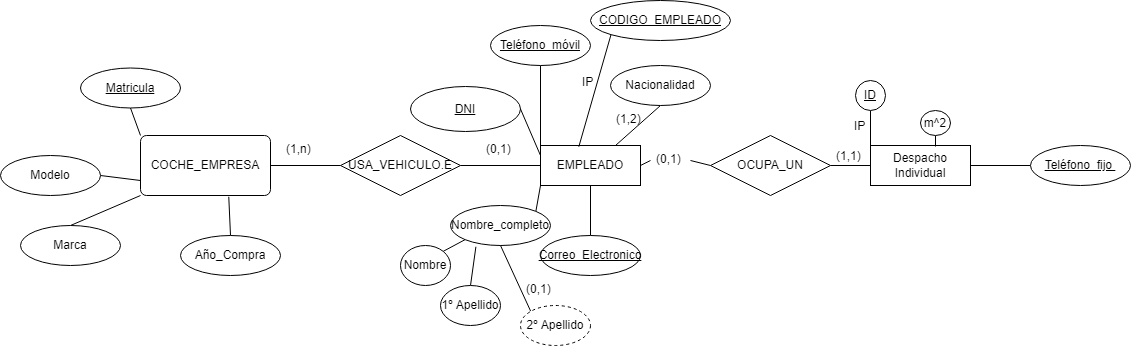

The diagram above was exported from draw.io. Its source (the exported page's mxGraphModel, read from the mxfile embedded in the PNG):
<mxGraphModel dx="2208" dy="756" grid="1" gridSize="10" guides="1" tooltips="1" connect="1" arrows="1" fold="1" page="1" pageScale="1" pageWidth="827" pageHeight="1169" math="0" shadow="0">
  <root>
    <mxCell id="0" />
    <mxCell id="1" parent="0" />
    <mxCell id="5CClub2V7FQMyfu87UMg-1" style="rounded=0;orthogonalLoop=1;jettySize=auto;html=1;exitX=1;exitY=0.5;exitDx=0;exitDy=0;entryX=0;entryY=0.5;entryDx=0;entryDy=0;endArrow=none;endFill=0;startArrow=none;" parent="1" source="yG3hp6JkSBOofJMfKyOq-31" target="yG3hp6JkSBOofJMfKyOq-16" edge="1">
      <mxGeometry relative="1" as="geometry" />
    </mxCell>
    <mxCell id="yG3hp6JkSBOofJMfKyOq-1" value="EMPLEADO" style="whiteSpace=wrap;html=1;align=center;" parent="1" vertex="1">
      <mxGeometry x="170" y="240" width="100" height="40" as="geometry" />
    </mxCell>
    <mxCell id="yG3hp6JkSBOofJMfKyOq-7" style="rounded=0;orthogonalLoop=1;jettySize=auto;html=1;exitX=1;exitY=0.5;exitDx=0;exitDy=0;entryX=0;entryY=0.25;entryDx=0;entryDy=0;endArrow=none;endFill=0;" parent="1" source="yG3hp6JkSBOofJMfKyOq-2" target="yG3hp6JkSBOofJMfKyOq-1" edge="1">
      <mxGeometry relative="1" as="geometry" />
    </mxCell>
    <mxCell id="yG3hp6JkSBOofJMfKyOq-2" value="&lt;u&gt;DNI&lt;/u&gt;" style="ellipse;whiteSpace=wrap;html=1;align=center;" parent="1" vertex="1">
      <mxGeometry x="40" y="181" width="110" height="45" as="geometry" />
    </mxCell>
    <mxCell id="yG3hp6JkSBOofJMfKyOq-8" style="rounded=0;orthogonalLoop=1;jettySize=auto;html=1;exitX=1;exitY=0;exitDx=0;exitDy=0;entryX=0;entryY=1;entryDx=0;entryDy=0;endArrow=none;endFill=0;" parent="1" source="yG3hp6JkSBOofJMfKyOq-3" target="yG3hp6JkSBOofJMfKyOq-1" edge="1">
      <mxGeometry relative="1" as="geometry" />
    </mxCell>
    <mxCell id="yG3hp6JkSBOofJMfKyOq-3" value="Nombre_completo" style="ellipse;whiteSpace=wrap;html=1;align=center;" parent="1" vertex="1">
      <mxGeometry x="80" y="300" width="100" height="40" as="geometry" />
    </mxCell>
    <mxCell id="yG3hp6JkSBOofJMfKyOq-9" style="edgeStyle=none;rounded=0;orthogonalLoop=1;jettySize=auto;html=1;exitX=0.5;exitY=0;exitDx=0;exitDy=0;entryX=0.5;entryY=1;entryDx=0;entryDy=0;endArrow=none;endFill=0;" parent="1" source="yG3hp6JkSBOofJMfKyOq-4" target="yG3hp6JkSBOofJMfKyOq-1" edge="1">
      <mxGeometry relative="1" as="geometry" />
    </mxCell>
    <mxCell id="yG3hp6JkSBOofJMfKyOq-4" value="&lt;u&gt;Correo_Electronico&lt;/u&gt;" style="ellipse;whiteSpace=wrap;html=1;align=center;" parent="1" vertex="1">
      <mxGeometry x="170" y="330" width="100" height="40" as="geometry" />
    </mxCell>
    <mxCell id="yG3hp6JkSBOofJMfKyOq-10" style="edgeStyle=none;rounded=0;orthogonalLoop=1;jettySize=auto;html=1;exitX=0.5;exitY=1;exitDx=0;exitDy=0;entryX=0;entryY=0;entryDx=0;entryDy=0;endArrow=none;endFill=0;" parent="1" source="yG3hp6JkSBOofJMfKyOq-5" target="yG3hp6JkSBOofJMfKyOq-1" edge="1">
      <mxGeometry relative="1" as="geometry" />
    </mxCell>
    <mxCell id="yG3hp6JkSBOofJMfKyOq-5" value="&lt;u&gt;Teléfono_móvil&lt;/u&gt;" style="ellipse;whiteSpace=wrap;html=1;align=center;" parent="1" vertex="1">
      <mxGeometry x="120" y="120" width="100" height="40" as="geometry" />
    </mxCell>
    <mxCell id="yG3hp6JkSBOofJMfKyOq-11" style="edgeStyle=none;rounded=0;orthogonalLoop=1;jettySize=auto;html=1;exitX=0.5;exitY=1;exitDx=0;exitDy=0;entryX=0.75;entryY=0;entryDx=0;entryDy=0;endArrow=none;endFill=0;" parent="1" source="yG3hp6JkSBOofJMfKyOq-6" target="yG3hp6JkSBOofJMfKyOq-1" edge="1">
      <mxGeometry relative="1" as="geometry" />
    </mxCell>
    <mxCell id="yG3hp6JkSBOofJMfKyOq-6" value="Nacionalidad" style="ellipse;whiteSpace=wrap;html=1;align=center;" parent="1" vertex="1">
      <mxGeometry x="240" y="160" width="100" height="40" as="geometry" />
    </mxCell>
    <mxCell id="yG3hp6JkSBOofJMfKyOq-12" value="(1,2)" style="text;strokeColor=none;fillColor=none;spacingLeft=4;spacingRight=4;overflow=hidden;rotatable=0;points=[[0,0.5],[1,0.5]];portConstraint=eastwest;fontSize=12;" parent="1" vertex="1">
      <mxGeometry x="240" y="200" width="40" height="30" as="geometry" />
    </mxCell>
    <mxCell id="yG3hp6JkSBOofJMfKyOq-35" style="edgeStyle=none;rounded=0;orthogonalLoop=1;jettySize=auto;html=1;exitX=1;exitY=0.5;exitDx=0;exitDy=0;entryX=0;entryY=0.5;entryDx=0;entryDy=0;endArrow=none;endFill=0;" parent="1" source="yG3hp6JkSBOofJMfKyOq-13" target="yG3hp6JkSBOofJMfKyOq-33" edge="1">
      <mxGeometry relative="1" as="geometry" />
    </mxCell>
    <mxCell id="yG3hp6JkSBOofJMfKyOq-13" value="Despacho&lt;br&gt;Individual" style="whiteSpace=wrap;html=1;align=center;" parent="1" vertex="1">
      <mxGeometry x="500" y="240" width="100" height="40" as="geometry" />
    </mxCell>
    <mxCell id="5CClub2V7FQMyfu87UMg-2" style="edgeStyle=none;rounded=0;orthogonalLoop=1;jettySize=auto;html=1;exitX=1;exitY=0.5;exitDx=0;exitDy=0;entryX=0;entryY=0.5;entryDx=0;entryDy=0;endArrow=none;endFill=0;" parent="1" source="yG3hp6JkSBOofJMfKyOq-16" target="yG3hp6JkSBOofJMfKyOq-13" edge="1">
      <mxGeometry relative="1" as="geometry" />
    </mxCell>
    <mxCell id="yG3hp6JkSBOofJMfKyOq-16" value="OCUPA_UN" style="shape=rhombus;perimeter=rhombusPerimeter;whiteSpace=wrap;html=1;align=center;" parent="1" vertex="1">
      <mxGeometry x="340" y="230" width="120" height="60" as="geometry" />
    </mxCell>
    <mxCell id="yG3hp6JkSBOofJMfKyOq-29" style="edgeStyle=none;rounded=0;orthogonalLoop=1;jettySize=auto;html=1;exitX=0.5;exitY=1;exitDx=0;exitDy=0;entryX=0;entryY=0;entryDx=0;entryDy=0;endArrow=none;endFill=0;" parent="1" source="yG3hp6JkSBOofJMfKyOq-28" target="yG3hp6JkSBOofJMfKyOq-13" edge="1">
      <mxGeometry relative="1" as="geometry" />
    </mxCell>
    <mxCell id="yG3hp6JkSBOofJMfKyOq-28" value="&lt;u&gt;ID&lt;/u&gt;" style="ellipse;whiteSpace=wrap;html=1;align=center;" parent="1" vertex="1">
      <mxGeometry x="485" y="175" width="30" height="30" as="geometry" />
    </mxCell>
    <mxCell id="yG3hp6JkSBOofJMfKyOq-30" value="(1,1)" style="text;strokeColor=none;fillColor=none;spacingLeft=4;spacingRight=4;overflow=hidden;rotatable=0;points=[[0,0.5],[1,0.5]];portConstraint=eastwest;fontSize=12;" parent="1" vertex="1">
      <mxGeometry x="460" y="237" width="40" height="30" as="geometry" />
    </mxCell>
    <mxCell id="yG3hp6JkSBOofJMfKyOq-34" style="edgeStyle=none;rounded=0;orthogonalLoop=1;jettySize=auto;html=1;exitX=0.5;exitY=1;exitDx=0;exitDy=0;entryX=0.65;entryY=0.025;entryDx=0;entryDy=0;entryPerimeter=0;endArrow=none;endFill=0;" parent="1" source="yG3hp6JkSBOofJMfKyOq-32" target="yG3hp6JkSBOofJMfKyOq-13" edge="1">
      <mxGeometry relative="1" as="geometry" />
    </mxCell>
    <mxCell id="yG3hp6JkSBOofJMfKyOq-32" value="m^2" style="ellipse;whiteSpace=wrap;html=1;align=center;" parent="1" vertex="1">
      <mxGeometry x="550" y="205" width="30" height="25" as="geometry" />
    </mxCell>
    <mxCell id="yG3hp6JkSBOofJMfKyOq-33" value="&lt;u&gt;Teléfono_fijo&amp;nbsp;&lt;/u&gt;" style="ellipse;whiteSpace=wrap;html=1;align=center;" parent="1" vertex="1">
      <mxGeometry x="660" y="240" width="100" height="40" as="geometry" />
    </mxCell>
    <mxCell id="yG3hp6JkSBOofJMfKyOq-36" style="edgeStyle=none;rounded=0;orthogonalLoop=1;jettySize=auto;html=1;exitX=0.5;exitY=1;exitDx=0;exitDy=0;entryX=0.75;entryY=1;entryDx=0;entryDy=0;endArrow=none;endFill=0;" parent="1" source="yG3hp6JkSBOofJMfKyOq-1" target="yG3hp6JkSBOofJMfKyOq-1" edge="1">
      <mxGeometry relative="1" as="geometry" />
    </mxCell>
    <mxCell id="yG3hp6JkSBOofJMfKyOq-39" style="edgeStyle=none;rounded=0;orthogonalLoop=1;jettySize=auto;html=1;exitX=1;exitY=0.5;exitDx=0;exitDy=0;entryX=0;entryY=0.5;entryDx=0;entryDy=0;endArrow=none;endFill=0;" parent="1" source="yG3hp6JkSBOofJMfKyOq-37" target="yG3hp6JkSBOofJMfKyOq-1" edge="1">
      <mxGeometry relative="1" as="geometry" />
    </mxCell>
    <mxCell id="yG3hp6JkSBOofJMfKyOq-37" value="USA_VEHICULO.E" style="shape=rhombus;perimeter=rhombusPerimeter;whiteSpace=wrap;html=1;align=center;" parent="1" vertex="1">
      <mxGeometry x="-30" y="230" width="120" height="60" as="geometry" />
    </mxCell>
    <mxCell id="yG3hp6JkSBOofJMfKyOq-43" style="edgeStyle=none;rounded=0;orthogonalLoop=1;jettySize=auto;html=1;exitX=0;exitY=1;exitDx=0;exitDy=0;entryX=0;entryY=1;entryDx=0;entryDy=0;endArrow=none;endFill=0;" parent="1" source="yG3hp6JkSBOofJMfKyOq-40" target="yG3hp6JkSBOofJMfKyOq-3" edge="1">
      <mxGeometry relative="1" as="geometry" />
    </mxCell>
    <mxCell id="yG3hp6JkSBOofJMfKyOq-40" value="Nombre" style="ellipse;whiteSpace=wrap;html=1;align=center;direction=west;" parent="1" vertex="1">
      <mxGeometry x="30" y="340" width="50" height="40" as="geometry" />
    </mxCell>
    <mxCell id="yG3hp6JkSBOofJMfKyOq-45" style="edgeStyle=none;rounded=0;orthogonalLoop=1;jettySize=auto;html=1;exitX=0;exitY=0;exitDx=0;exitDy=0;entryX=0.5;entryY=1;entryDx=0;entryDy=0;endArrow=none;endFill=0;" parent="1" source="yG3hp6JkSBOofJMfKyOq-41" target="yG3hp6JkSBOofJMfKyOq-3" edge="1">
      <mxGeometry relative="1" as="geometry" />
    </mxCell>
    <mxCell id="yG3hp6JkSBOofJMfKyOq-41" value="2º Apellido" style="ellipse;whiteSpace=wrap;html=1;align=center;dashed=1;" parent="1" vertex="1">
      <mxGeometry x="150" y="400" width="70" height="40" as="geometry" />
    </mxCell>
    <mxCell id="yG3hp6JkSBOofJMfKyOq-44" style="edgeStyle=none;rounded=0;orthogonalLoop=1;jettySize=auto;html=1;exitX=0.5;exitY=0;exitDx=0;exitDy=0;entryX=0.254;entryY=1.032;entryDx=0;entryDy=0;entryPerimeter=0;endArrow=none;endFill=0;" parent="1" source="yG3hp6JkSBOofJMfKyOq-42" target="yG3hp6JkSBOofJMfKyOq-3" edge="1">
      <mxGeometry relative="1" as="geometry" />
    </mxCell>
    <mxCell id="yG3hp6JkSBOofJMfKyOq-42" value="1º Apellido" style="ellipse;whiteSpace=wrap;html=1;align=center;" parent="1" vertex="1">
      <mxGeometry x="70" y="380" width="60" height="40" as="geometry" />
    </mxCell>
    <mxCell id="yG3hp6JkSBOofJMfKyOq-49" style="edgeStyle=none;rounded=0;orthogonalLoop=1;jettySize=auto;html=1;exitX=1;exitY=0.5;exitDx=0;exitDy=0;entryX=0;entryY=0.5;entryDx=0;entryDy=0;endArrow=none;endFill=0;" parent="1" source="yG3hp6JkSBOofJMfKyOq-47" target="yG3hp6JkSBOofJMfKyOq-37" edge="1">
      <mxGeometry relative="1" as="geometry" />
    </mxCell>
    <mxCell id="yG3hp6JkSBOofJMfKyOq-47" value="COCHE_EMPRESA" style="rounded=1;arcSize=10;whiteSpace=wrap;html=1;align=center;" parent="1" vertex="1">
      <mxGeometry x="-230" y="230" width="130" height="60" as="geometry" />
    </mxCell>
    <mxCell id="yG3hp6JkSBOofJMfKyOq-50" value="(0,1)" style="text;strokeColor=none;fillColor=none;spacingLeft=4;spacingRight=4;overflow=hidden;rotatable=0;points=[[0,0.5],[1,0.5]];portConstraint=eastwest;fontSize=12;" parent="1" vertex="1">
      <mxGeometry x="110" y="230" width="40" height="30" as="geometry" />
    </mxCell>
    <mxCell id="yG3hp6JkSBOofJMfKyOq-51" value="(1,n)" style="text;strokeColor=none;fillColor=none;spacingLeft=4;spacingRight=4;overflow=hidden;rotatable=0;points=[[0,0.5],[1,0.5]];portConstraint=eastwest;fontSize=12;" parent="1" vertex="1">
      <mxGeometry x="-90" y="230" width="40" height="30" as="geometry" />
    </mxCell>
    <mxCell id="yG3hp6JkSBOofJMfKyOq-53" style="edgeStyle=none;rounded=0;orthogonalLoop=1;jettySize=auto;html=1;exitX=0;exitY=1;exitDx=0;exitDy=0;entryX=0.383;entryY=0.032;entryDx=0;entryDy=0;entryPerimeter=0;endArrow=none;endFill=0;" parent="1" source="yG3hp6JkSBOofJMfKyOq-52" target="yG3hp6JkSBOofJMfKyOq-1" edge="1">
      <mxGeometry relative="1" as="geometry" />
    </mxCell>
    <mxCell id="yG3hp6JkSBOofJMfKyOq-52" value="&lt;u&gt;CODIGO_EMPLEADO&lt;/u&gt;" style="ellipse;whiteSpace=wrap;html=1;align=center;" parent="1" vertex="1">
      <mxGeometry x="220" y="95" width="140" height="40" as="geometry" />
    </mxCell>
    <mxCell id="yG3hp6JkSBOofJMfKyOq-58" style="edgeStyle=none;rounded=0;orthogonalLoop=1;jettySize=auto;html=1;exitX=0.5;exitY=1;exitDx=0;exitDy=0;entryX=0;entryY=0;entryDx=0;entryDy=0;endArrow=none;endFill=0;" parent="1" source="yG3hp6JkSBOofJMfKyOq-54" target="yG3hp6JkSBOofJMfKyOq-47" edge="1">
      <mxGeometry relative="1" as="geometry" />
    </mxCell>
    <mxCell id="yG3hp6JkSBOofJMfKyOq-54" value="&lt;u&gt;Matricula&lt;/u&gt;" style="ellipse;whiteSpace=wrap;html=1;align=center;" parent="1" vertex="1">
      <mxGeometry x="-290" y="162.5" width="100" height="40" as="geometry" />
    </mxCell>
    <mxCell id="yG3hp6JkSBOofJMfKyOq-59" style="edgeStyle=none;rounded=0;orthogonalLoop=1;jettySize=auto;html=1;exitX=1;exitY=0.5;exitDx=0;exitDy=0;entryX=0;entryY=0.75;entryDx=0;entryDy=0;endArrow=none;endFill=0;" parent="1" source="yG3hp6JkSBOofJMfKyOq-55" target="yG3hp6JkSBOofJMfKyOq-47" edge="1">
      <mxGeometry relative="1" as="geometry" />
    </mxCell>
    <mxCell id="yG3hp6JkSBOofJMfKyOq-55" value="Modelo" style="ellipse;whiteSpace=wrap;html=1;align=center;" parent="1" vertex="1">
      <mxGeometry x="-370" y="250" width="100" height="40" as="geometry" />
    </mxCell>
    <mxCell id="yG3hp6JkSBOofJMfKyOq-60" style="edgeStyle=none;rounded=0;orthogonalLoop=1;jettySize=auto;html=1;exitX=0.5;exitY=0;exitDx=0;exitDy=0;entryX=0;entryY=1;entryDx=0;entryDy=0;endArrow=none;endFill=0;" parent="1" source="yG3hp6JkSBOofJMfKyOq-56" target="yG3hp6JkSBOofJMfKyOq-47" edge="1">
      <mxGeometry relative="1" as="geometry" />
    </mxCell>
    <mxCell id="yG3hp6JkSBOofJMfKyOq-56" value="Marca" style="ellipse;whiteSpace=wrap;html=1;align=center;" parent="1" vertex="1">
      <mxGeometry x="-350" y="320" width="100" height="40" as="geometry" />
    </mxCell>
    <mxCell id="yG3hp6JkSBOofJMfKyOq-61" style="edgeStyle=none;rounded=0;orthogonalLoop=1;jettySize=auto;html=1;exitX=0.5;exitY=0;exitDx=0;exitDy=0;entryX=0.679;entryY=1.021;entryDx=0;entryDy=0;entryPerimeter=0;endArrow=none;endFill=0;" parent="1" source="yG3hp6JkSBOofJMfKyOq-57" target="yG3hp6JkSBOofJMfKyOq-47" edge="1">
      <mxGeometry relative="1" as="geometry" />
    </mxCell>
    <mxCell id="yG3hp6JkSBOofJMfKyOq-57" value="Año_Compra" style="ellipse;whiteSpace=wrap;html=1;align=center;" parent="1" vertex="1">
      <mxGeometry x="-190" y="330" width="100" height="40" as="geometry" />
    </mxCell>
    <mxCell id="5CClub2V7FQMyfu87UMg-3" value="IP" style="text;strokeColor=none;fillColor=none;spacingLeft=4;spacingRight=4;overflow=hidden;rotatable=0;points=[[0,0.5],[1,0.5]];portConstraint=eastwest;fontSize=12;" parent="1" vertex="1">
      <mxGeometry x="478" y="207" width="40" height="30" as="geometry" />
    </mxCell>
    <mxCell id="5CClub2V7FQMyfu87UMg-4" value="IP&#10;" style="text;strokeColor=none;fillColor=none;spacingLeft=4;spacingRight=4;overflow=hidden;rotatable=0;points=[[0,0.5],[1,0.5]];portConstraint=eastwest;fontSize=12;" parent="1" vertex="1">
      <mxGeometry x="206" y="163" width="40" height="30" as="geometry" />
    </mxCell>
    <mxCell id="yG3hp6JkSBOofJMfKyOq-31" value="(0,1)" style="text;strokeColor=none;fillColor=none;spacingLeft=4;spacingRight=4;overflow=hidden;rotatable=0;points=[[0,0.5],[1,0.5]];portConstraint=eastwest;fontSize=12;" parent="1" vertex="1">
      <mxGeometry x="280" y="240" width="40" height="30" as="geometry" />
    </mxCell>
    <mxCell id="5CClub2V7FQMyfu87UMg-5" value="" style="rounded=0;orthogonalLoop=1;jettySize=auto;html=1;exitX=1;exitY=0.5;exitDx=0;exitDy=0;entryX=0;entryY=0.5;entryDx=0;entryDy=0;endArrow=none;endFill=0;" parent="1" source="yG3hp6JkSBOofJMfKyOq-1" target="yG3hp6JkSBOofJMfKyOq-31" edge="1">
      <mxGeometry relative="1" as="geometry">
        <mxPoint x="270" y="260" as="sourcePoint" />
        <mxPoint x="340" y="260" as="targetPoint" />
      </mxGeometry>
    </mxCell>
    <mxCell id="5CClub2V7FQMyfu87UMg-6" value="(0,1)" style="text;strokeColor=none;fillColor=none;spacingLeft=4;spacingRight=4;overflow=hidden;rotatable=0;points=[[0,0.5],[1,0.5]];portConstraint=eastwest;fontSize=12;" parent="1" vertex="1">
      <mxGeometry x="150" y="370" width="40" height="30" as="geometry" />
    </mxCell>
  </root>
</mxGraphModel>